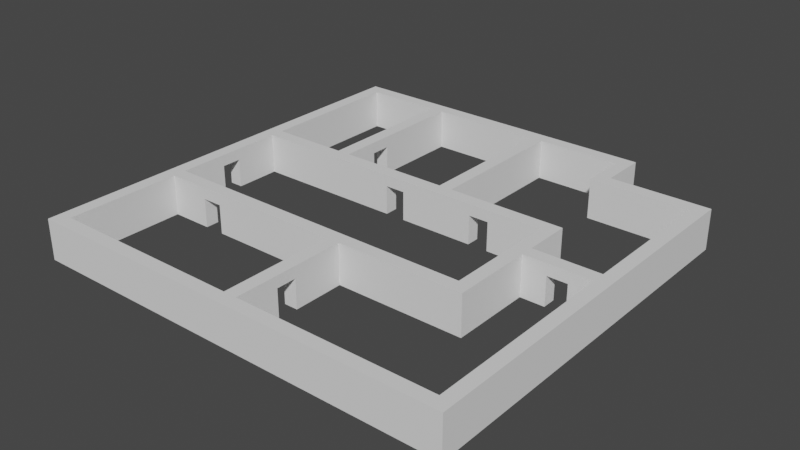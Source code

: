 # Source: FinishedMap.blend  (saved by Blender 3.3.6; exported with 4.5.12 LTS)
import bpy
from mathutils import Matrix  # noqa: F401  (used for matrix-valued properties, if any)

bpy.ops.wm.read_factory_settings(use_empty=True)
scene = bpy.context.scene
scene.name = 'Scene'

# ---- world
world_world = bpy.data.worlds.new('World'); scene.world = world_world
world_world.use_nodes = True; world_world.node_tree.nodes.clear()
_N = world_world.node_tree.nodes; _L = world_world.node_tree.links
n0 = _N.new('ShaderNodeOutputWorld'); n0.name = 'World Output'; n0.location = (300, 300)
n1 = _N.new('ShaderNodeBackground'); n1.name = 'Background'; n1.location = (10, 300)
n1.inputs[0].default_value = (0.05088, 0.05088, 0.05088, 1.0)
_L.new(n1.outputs[0], n0.inputs[0])
n0.is_active_output = True
world_world.color = (0.05088, 0.05088, 0.05088)
world_world.use_sun_shadow = False
world_world.sun_shadow_jitter_overblur = 0.0

# ---- meshes
me_plane_008 = bpy.data.meshes.new('Plane.008')
me_plane_008.from_pydata([(-0.5, -0.5, 3.0), (0.5, -0.5, 3.0), (-0.5, 0.5, 3.0), (0.5, 0.5, 3.0), (30.5, -0.5, 3.0), (30.5, 0.5, 3.0), (31.5, -0.5, 3.0), (31.5, 0.5, 3.0), (30.5, 27.0, 3.0), (31.5, 27.0, 3.0), (30.5, 28.0, 3.0), (31.5, 28.0, 3.0), (24.0, 27.0, 3.0), (24.0, 28.0, 3.0), (23.0, 27.0, 3.0), (23.0, 28.0, 3.0), (24.0, 30.5, 3.0), (23.0, 30.5, 3.0), (24.0, 31.5, 3.0), (23.0, 31.5, 3.0), (0.5, 30.5, 3.0), (0.5, 31.5, 3.0), (-0.5, 30.5, 3.0), (-0.5, 31.5, 3.0), (30.5, 16.0, 3.0), (31.5, 16.0, 3.0), (30.5, 15.0, 3.0), (31.5, 15.0, 3.0), (25.5, 15.0, 3.0), (25.5, 16.0, 3.0), (15.0, 10.0, 3.0), (16.0, 10.0, 3.0), (7.333, 30.5, 3.0), (7.333, 31.5, 3.0), (6.333, 30.5, 3.0), (6.333, 31.5, 3.0), (16.67, 30.5, 3.0), (16.67, 31.5, 3.0), (15.67, 30.5, 3.0), (15.67, 31.5, 3.0), (6.333, 18.5, 3.0), (7.333, 18.5, 3.0), (16.0, 0.5, 3.0), (16.0, -0.5, 3.0), (15.0, 0.5, 3.0), (15.0, -0.5, 3.0), (15.67, 18.5, 3.0), (16.67, 18.5, 3.0), (6.333, 19.5, 3.0), (7.333, 19.5, 3.0), (15.67, 19.5, 3.0), (16.67, 19.5, 3.0), (16.0, 9.0, 3.0), (15.0, 9.0, 3.0), (0.5, 18.5, 3.0), (-0.5, 18.5, 3.0), (0.5, 19.5, 3.0), (-0.5, 19.5, 3.0), (24.5, 16.0, 3.0), (24.5, 15.0, 3.0), (-0.5, 10.0, 3.0), (0.5, 10.0, 3.0), (-0.5, 9.0, 3.0), (0.5, 9.0, 3.0), (25.5, 10.0, 3.0), (24.5, 10.0, 3.0), (25.5, 9.0, 3.0), (24.5, 9.0, 3.0), (25.5, 18.5, 3.0), (24.5, 18.5, 3.0), (25.5, 19.5, 3.0), (24.5, 19.5, 3.0), (-0.5, -0.5, 0.0), (0.5, -0.5, 0.0), (-0.5, 0.5, 0.0), (0.5, 0.5, 0.0), (30.5, -0.5, 0.0), (30.5, 0.5, 0.0), (31.5, -0.5, 0.0), (31.5, 0.5, 0.0), (30.5, 27.0, 0.0), (31.5, 27.0, 0.0), (30.5, 28.0, 0.0), (31.5, 28.0, 0.0), (24.0, 27.0, 0.0), (24.0, 28.0, 0.0), (23.0, 27.0, 0.0), (23.0, 28.0, 0.0), (24.0, 30.5, 0.0), (23.0, 30.5, 0.0), (24.0, 31.5, 0.0), (23.0, 31.5, 0.0), (0.5, 30.5, 0.0), (0.5, 31.5, 0.0), (-0.5, 30.5, 0.0), (-0.5, 31.5, 0.0), (30.5, 16.0, 0.0), (31.5, 16.0, 0.0), (30.5, 15.0, 0.0), (31.5, 15.0, 0.0), (25.5, 15.0, 0.0), (25.5, 16.0, 0.0), (15.0, 10.0, 0.0), (16.0, 10.0, 0.0), (7.333, 30.5, 0.0), (7.333, 31.5, 0.0), (6.333, 30.5, 0.0), (6.333, 31.5, 0.0), (16.67, 30.5, 0.0), (16.67, 31.5, 0.0), (15.67, 30.5, 0.0), (15.67, 31.5, 0.0), (6.333, 18.5, 0.0), (7.333, 18.5, 0.0), (16.0, 0.5, 0.0), (16.0, -0.5, 0.0), (15.0, 0.5, 0.0), (15.0, -0.5, 0.0), (15.67, 18.5, 0.0), (16.67, 18.5, 0.0), (6.333, 19.5, 0.0), (7.333, 19.5, 0.0), (15.67, 19.5, 0.0), (16.67, 19.5, 0.0), (16.0, 9.0, 0.0), (15.0, 9.0, 0.0), (0.5, 18.5, 0.0), (-0.5, 18.5, 0.0), (0.5, 19.5, 0.0), (-0.5, 19.5, 0.0), (24.5, 16.0, 0.0), (24.5, 15.0, 0.0), (-0.5, 10.0, 0.0), (0.5, 10.0, 0.0), (-0.5, 9.0, 0.0), (0.5, 9.0, 0.0), (25.5, 10.0, 0.0), (24.5, 10.0, 0.0), (25.5, 9.0, 0.0), (24.5, 9.0, 0.0), (25.5, 18.5, 0.0), (24.5, 18.5, 0.0), (25.5, 19.5, 0.0), (24.5, 19.5, 0.0), (-0.5, 13.56, 2.15), (-0.5, 15.06, 2.15), (-0.5, 13.56, 0.0), (-0.5, 15.06, 0.0), (0.5, 13.56, 2.15), (0.5, 15.06, 2.15), (0.5, 13.56, 0.0), (0.5, 15.06, 0.0), (11.8, 18.5, 2.15), (13.3, 18.5, 2.15), (11.8, 18.5, 0.0), (13.3, 18.5, 0.0), (11.8, 19.5, 2.15), (13.3, 19.5, 2.15), (11.8, 19.5, 0.0), (13.3, 19.5, 0.0), (7.333, 22.29, 2.15), (7.333, 23.79, 2.15), (7.333, 22.29, 0.0), (7.333, 23.79, 0.0), (6.333, 23.79, 2.15), (6.333, 22.29, 2.15), (6.333, 22.29, 0.0), (6.333, 23.79, 0.0), (18.95, 18.5, 2.15), (20.45, 18.5, 2.15), (18.95, 18.5, 0.0), (20.45, 18.5, 0.0), (18.95, 19.5, 2.15), (20.45, 19.5, 2.15), (18.95, 19.5, 0.0), (20.45, 19.5, 0.0), (27.29, 16.0, 0.0), (28.79, 16.0, 0.0), (28.79, 15.0, 0.0), (27.29, 15.0, 0.0), (27.29, 16.0, 2.15), (28.79, 16.0, 2.15), (27.29, 15.0, 2.15), (28.79, 15.0, 2.15), (15.0, 3.69, 0.0), (15.0, 5.19, 0.0), (16.0, 3.69, 0.0), (16.0, 5.19, 0.0), (16.0, 3.69, 2.15), (16.0, 5.19, 2.15), (15.0, 3.69, 2.15), (15.0, 5.19, 2.15), (3.606, 9.0, 0.0), (5.106, 9.0, 0.0), (5.106, 10.0, 0.0), (3.606, 10.0, 0.0), (3.606, 9.0, 2.15), (5.106, 9.0, 2.15), (5.106, 10.0, 2.15), (3.606, 10.0, 2.15)], [], [(0, 1, 3, 2), (42, 43, 4, 5), (5, 4, 6, 7), (24, 25, 9, 8), (8, 9, 11, 10), (8, 10, 13, 12), (12, 13, 15, 14), (15, 13, 16, 17), (17, 16, 18, 19), (34, 35, 21, 20), (20, 21, 23, 22), (63, 62, 2, 3), (26, 27, 25, 24), (5, 7, 27, 26), (38, 36, 37, 39), (32, 33, 35, 34), (38, 39, 33, 32), (17, 19, 37, 36), (44, 45, 43, 42), (50, 46, 47, 51), (3, 1, 45, 44), (49, 32, 34, 48), (53, 52, 31, 30), (29, 28, 26, 24), (41, 49, 48, 40), (38, 50, 51, 36), (46, 50, 49, 41), (56, 57, 55, 54), (20, 22, 57, 56), (56, 54, 40, 48), (44, 42, 52, 53), (54, 55, 60, 61), (61, 60, 62, 63), (30, 61, 63, 53), (28, 29, 58, 59), (65, 64, 28, 59), (67, 66, 64, 65), (31, 52, 67, 65), (68, 70, 71, 69), (29, 68, 69, 58), (51, 47, 69, 71), (72, 74, 75, 73), (114, 77, 76, 115), (77, 79, 78, 76), (96, 80, 81, 97), (80, 82, 83, 81), (80, 84, 85, 82), (84, 86, 87, 85), (87, 89, 88, 85), (89, 91, 90, 88), (106, 92, 93, 107), (92, 94, 95, 93), (135, 75, 74, 134), (98, 96, 97, 99), (77, 98, 99, 79), (110, 111, 109, 108), (104, 106, 107, 105), (110, 104, 105, 111), (89, 108, 109, 91), (116, 114, 115, 117), (122, 123, 119, 118), (75, 116, 117, 73), (167, 106, 104, 163), (162, 121, 120, 166), (125, 102, 103, 124), (177, 96, 98, 178), (100, 101, 176, 179), (113, 112, 120, 121), (110, 108, 123, 122), (113, 121, 158, 154), (122, 118, 155, 159), (128, 126, 127, 129), (92, 128, 129, 94), (128, 120, 112, 126), (185, 125, 124, 187), (114, 116, 184, 186), (133, 132, 146, 150), (127, 126, 151, 147), (133, 135, 134, 132), (135, 133, 195, 192), (102, 125, 193, 194), (100, 131, 130, 101), (137, 131, 100, 136), (139, 137, 136, 138), (103, 137, 139, 124), (140, 141, 143, 142), (101, 130, 141, 140), (143, 141, 171, 175), (119, 123, 174, 170), (0, 2, 74, 72), (1, 0, 72, 73), (7, 6, 78, 79), (6, 4, 76, 78), (27, 7, 79, 99), (10, 11, 83, 82), (11, 9, 81, 83), (8, 12, 84, 80), (13, 10, 82, 85), (14, 15, 87, 86), (12, 14, 86, 84), (15, 17, 89, 87), (16, 13, 85, 88), (19, 18, 90, 91), (18, 16, 88, 90), (56, 48, 120, 128), (22, 23, 95, 94), (23, 21, 93, 95), (25, 27, 99, 97), (9, 25, 97, 81), (24, 8, 80, 96), (62, 60, 132, 134), (144, 146, 132, 60, 55, 127, 147, 145), (5, 26, 98, 77), (153, 155, 118, 46, 41, 113, 154, 152), (34, 20, 92, 106), (21, 35, 107, 93), (47, 46, 118, 119), (35, 33, 105, 107), (17, 36, 108, 89), (38, 32, 104, 110), (33, 39, 111, 105), (39, 37, 109, 111), (37, 19, 91, 109), (45, 1, 73, 117), (43, 45, 117, 115), (4, 43, 115, 76), (42, 5, 77, 114), (3, 44, 116, 75), (36, 51, 123, 108), (55, 57, 129, 127), (41, 40, 112, 113), (30, 31, 103, 102), (180, 176, 101, 29, 24, 96, 177, 181), (183, 178, 98, 26, 28, 100, 179, 182), (161, 163, 104, 32, 49, 121, 162, 160), (165, 166, 120, 48, 34, 106, 167, 164), (50, 38, 110, 122), (156, 158, 121, 49, 50, 122, 159, 157), (189, 187, 124, 52, 42, 114, 186, 188), (40, 54, 126, 112), (20, 56, 128, 92), (57, 22, 94, 129), (190, 184, 116, 44, 53, 125, 185, 191), (193, 125, 53, 63, 135, 192, 196, 197), (66, 67, 139, 138), (149, 151, 126, 54, 61, 133, 150, 148), (59, 58, 130, 131), (195, 133, 61, 30, 102, 194, 198, 199), (2, 62, 134, 74), (63, 3, 75, 135), (65, 59, 131, 137), (28, 64, 136, 100), (64, 66, 138, 136), (67, 52, 124, 139), (31, 65, 137, 103), (71, 70, 142, 143), (70, 68, 140, 142), (68, 29, 101, 140), (58, 69, 141, 130), (169, 171, 141, 69, 47, 119, 170, 168), (172, 174, 123, 51, 71, 143, 175, 173), (145, 147, 151, 149), (144, 148, 150, 146), (145, 149, 148, 144), (152, 154, 158, 156), (153, 157, 159, 155), (153, 152, 156, 157), (163, 161, 164, 167), (165, 160, 162, 166), (164, 161, 160, 165), (172, 168, 170, 174), (169, 173, 175, 171), (169, 168, 172, 173), (176, 180, 182, 179), (178, 183, 181, 177), (180, 181, 183, 182), (187, 189, 191, 185), (184, 190, 188, 186), (191, 189, 188, 190), (195, 199, 196, 192), (194, 193, 197, 198), (197, 196, 199, 198)])
_uv = me_plane_008.uv_layers.new(name='UVMap')
_uv.uv.foreach_set('vector', [0.0, 0.0, 1.0, 0.0, 1.0, 1.0, 0.0, 1.0, 1.0, 1.0, 1.0, 0.0, 1.0, 0.0, 1.0, 1.0, 1.0, 1.0, 1.0, 0.0, 1.0, 0.0, 1.0, 1.0, 1.0, 1.0, 1.0, 1.0, 1.0, 1.0, 1.0, 1.0, 1.0, 1.0, 1.0, 1.0, 1.0, 1.0, 1.0, 1.0, 1.0, 1.0, 1.0, 1.0, 1.0, 1.0, 1.0, 1.0, 1.0, 1.0, 1.0, 1.0, 1.0, 1.0, 1.0, 1.0, 1.0, 1.0, 1.0, 1.0, 1.0, 1.0, 1.0, 1.0, 1.0, 1.0, 1.0, 1.0, 1.0, 1.0, 1.0, 1.0, 1.0, 1.0, 1.0, 1.0, 1.0, 1.0, 1.0, 1.0, 1.0, 1.0, 1.0, 1.0, 1.0, 1.0, 1.0, 1.0, 1.0, 1.0, 1.0, 1.0, 1.0, 1.0, 1.0, 1.0, 1.0, 1.0, 1.0, 1.0, 1.0, 1.0, 1.0, 1.0, 1.0, 1.0, 1.0, 1.0, 1.0, 1.0, 1.0, 1.0, 1.0, 1.0, 1.0, 1.0, 1.0, 1.0, 1.0, 1.0, 1.0, 1.0, 1.0, 1.0, 1.0, 1.0, 1.0, 1.0, 1.0, 1.0, 1.0, 1.0, 1.0, 1.0, 1.0, 1.0, 1.0, 1.0, 1.0, 1.0, 1.0, 1.0, 1.0, 1.0, 1.0, 1.0, 1.0, 0.0, 1.0, 0.0, 1.0, 1.0, 0.1197, 0.1197, 0.0, 0.0, 0.0, 0.0, 0.1197, 0.1197, 1.0, 1.0, 1.0, 0.0, 1.0, 0.0, 1.0, 1.0, 0.1166, 0.1166, 1.0, 1.0, 1.0, 1.0, 0.1166, 0.1166, 0.1176, 0.1176, 0.1176, 0.1176, 0.0, 0.0, 0.0, 0.0, 0.0, 0.0, 0.0, 0.0, 1.0, 1.0, 1.0, 1.0, 0.0, 0.0, 0.1166, 0.1166, 0.1166, 0.1166, 0.0, 0.0, 1.0, 1.0, 0.1197, 0.1197, 0.1197, 0.1197, 1.0, 1.0, 0.0, 0.0, 0.1197, 0.1197, 0.1166, 0.1166, 0.0, 0.0, 1.0, 1.0, 1.0, 1.0, 1.0, 1.0, 1.0, 1.0, 1.0, 1.0, 1.0, 1.0, 1.0, 1.0, 1.0, 1.0, 1.0, 1.0, 1.0, 1.0, 0.0, 0.0, 0.1166, 0.1166, 1.0, 1.0, 1.0, 1.0, 0.1176, 0.1176, 0.1176, 0.1176, 1.0, 1.0, 1.0, 1.0, 1.0, 1.0, 1.0, 1.0, 1.0, 1.0, 1.0, 1.0, 1.0, 1.0, 1.0, 1.0, 0.0, 0.0, 1.0, 1.0, 1.0, 1.0, 0.1176, 0.1176, 0.0, 0.0, 0.0, 0.0, 0.0, 0.0, 0.0, 0.0, 0.0, 0.0, 0.0, 0.0, 0.0, 0.0, 0.0, 0.0, 0.0, 0.0, 0.0, 0.0, 0.0, 0.0, 0.0, 0.0, 0.0, 0.0, 0.1176, 0.1176, 0.0, 0.0, 0.0, 0.0, 0.0, 0.0, 0.0, 0.0, 0.0, 0.0, 0.0, 0.0, 0.0, 0.0, 0.0, 0.0, 0.0, 0.0, 0.0, 0.0, 0.1197, 0.1197, 0.0, 0.0, 0.0, 0.0, 0.0, 0.0, 0.0, 0.0, 0.0, 1.0, 1.0, 1.0, 1.0, 0.0, 1.0, 1.0, 1.0, 1.0, 1.0, 0.0, 1.0, 0.0, 1.0, 1.0, 1.0, 1.0, 1.0, 0.0, 1.0, 0.0, 1.0, 1.0, 1.0, 1.0, 1.0, 1.0, 1.0, 1.0, 1.0, 1.0, 1.0, 1.0, 1.0, 1.0, 1.0, 1.0, 1.0, 1.0, 1.0, 1.0, 1.0, 1.0, 1.0, 1.0, 1.0, 1.0, 1.0, 1.0, 1.0, 1.0, 1.0, 1.0, 1.0, 1.0, 1.0, 1.0, 1.0, 1.0, 1.0, 1.0, 1.0, 1.0, 1.0, 1.0, 1.0, 1.0, 1.0, 1.0, 1.0, 1.0, 1.0, 1.0, 1.0, 1.0, 1.0, 1.0, 1.0, 1.0, 1.0, 1.0, 1.0, 1.0, 1.0, 1.0, 1.0, 1.0, 1.0, 1.0, 1.0, 1.0, 1.0, 1.0, 1.0, 1.0, 1.0, 1.0, 1.0, 1.0, 1.0, 1.0, 1.0, 1.0, 1.0, 1.0, 1.0, 1.0, 1.0, 1.0, 1.0, 1.0, 1.0, 1.0, 1.0, 1.0, 1.0, 1.0, 1.0, 1.0, 1.0, 1.0, 1.0, 1.0, 1.0, 1.0, 1.0, 1.0, 1.0, 1.0, 1.0, 1.0, 1.0, 1.0, 1.0, 1.0, 1.0, 1.0, 1.0, 1.0, 1.0, 1.0, 1.0, 1.0, 1.0, 1.0, 1.0, 0.0, 1.0, 0.0, 0.1197, 0.1197, 0.1197, 0.1197, 0.0, 0.0, 0.0, 0.0, 1.0, 1.0, 1.0, 1.0, 1.0, 0.0, 1.0, 0.0, 0.461, 0.461, 1.0, 1.0, 1.0, 1.0, 0.461, 0.461, 0.3406, 0.3406, 0.1166, 0.1166, 0.1166, 0.1166, 0.3406, 0.3406, 0.1176, 0.1176, 0.0, 0.0, 0.0, 0.0, 0.1176, 0.1176, 0.6589, 0.6589, 1.0, 1.0, 1.0, 1.0, 0.6589, 0.6589, 0.0, 0.0, 0.0, 0.0, 0.3589, 0.3589, 0.3589, 0.3589, 0.0, 0.0, 0.0, 0.0, 0.1166, 0.1166, 0.1166, 0.1166, 1.0, 1.0, 1.0, 1.0, 0.1197, 0.1197, 0.1197, 0.1197, 0.0, 0.0, 0.1166, 0.1166, 0.1183, 0.1183, 0.0, 0.0, 0.1197, 0.1197, 0.0, 0.0, 0.0, 0.0, 0.1188, 0.1188, 1.0, 1.0, 1.0, 1.0, 1.0, 1.0, 1.0, 1.0, 1.0, 1.0, 1.0, 1.0, 1.0, 1.0, 1.0, 1.0, 1.0, 1.0, 0.1166, 0.1166, 0.0, 0.0, 1.0, 1.0, 0.5131, 0.5131, 0.1176, 0.1176, 0.1176, 0.1176, 0.5131, 0.5131, 1.0, 1.0, 1.0, 1.0, 0.6688, 0.6688, 0.6688, 0.6688, 1.0, 1.0, 1.0, 1.0, 1.0, 1.0, 1.0, 1.0, 1.0, 1.0, 1.0, 1.0, 1.0, 1.0, 1.0, 1.0, 1.0, 1.0, 1.0, 1.0, 1.0, 1.0, 1.0, 1.0, 1.0, 1.0, 1.0, 1.0, 0.7858, 0.7858, 0.811, 0.811, 0.0, 0.0, 0.1176, 0.1176, 0.7197, 0.7197, 0.6824, 0.6824, 0.0, 0.0, 0.0, 0.0, 0.0, 0.0, 0.0, 0.0, 0.0, 0.0, 0.0, 0.0, 0.0, 0.0, 0.0, 0.0, 0.0, 0.0, 0.0, 0.0, 0.0, 0.0, 0.0, 0.0, 0.0, 0.0, 0.0, 0.0, 0.0, 0.0, 0.1176, 0.1176, 0.0, 0.0, 0.0, 0.0, 0.0, 0.0, 0.0, 0.0, 0.0, 0.0, 0.0, 0.0, 0.0, 0.0, 0.0, 0.0, 0.0, 0.0, 0.0, 0.0, 0.0, 0.0, 0.06192, 0.06192, 0.0, 0.0, 0.1197, 0.1197, 0.08484, 0.08484, 0.0, 0.0, 0.0, 0.0, 0.0, 1.0, 0.0, 1.0, 0.0, 0.0, 1.0, 0.0, 0.0, 0.0, 0.0, 0.0, 1.0, 0.0, 1.0, 1.0, 1.0, 0.0, 1.0, 0.0, 1.0, 1.0, 1.0, 0.0, 1.0, 0.0, 1.0, 0.0, 1.0, 0.0, 1.0, 1.0, 1.0, 1.0, 1.0, 1.0, 1.0, 1.0, 1.0, 1.0, 1.0, 1.0, 1.0, 1.0, 1.0, 1.0, 1.0, 1.0, 1.0, 1.0, 1.0, 1.0, 1.0, 1.0, 1.0, 1.0, 1.0, 1.0, 1.0, 1.0, 1.0, 1.0, 1.0, 1.0, 1.0, 1.0, 1.0, 1.0, 1.0, 1.0, 1.0, 1.0, 1.0, 1.0, 1.0, 1.0, 1.0, 1.0, 1.0, 1.0, 1.0, 1.0, 1.0, 1.0, 1.0, 1.0, 1.0, 1.0, 1.0, 1.0, 1.0, 1.0, 1.0, 1.0, 1.0, 1.0, 1.0, 1.0, 1.0, 1.0, 1.0, 1.0, 1.0, 1.0, 1.0, 1.0, 1.0, 1.0, 1.0, 1.0, 1.0, 1.0, 1.0, 1.0, 1.0, 1.0, 1.0, 1.0, 1.0, 1.0, 0.1166, 0.1166, 0.1166, 0.1166, 1.0, 1.0, 1.0, 1.0, 1.0, 1.0, 1.0, 1.0, 1.0, 1.0, 1.0, 1.0, 1.0, 1.0, 1.0, 1.0, 1.0, 1.0, 1.0, 1.0, 1.0, 1.0, 1.0, 1.0, 1.0, 1.0, 1.0, 1.0, 1.0, 1.0, 1.0, 1.0, 1.0, 1.0, 1.0, 1.0, 1.0, 1.0, 1.0, 1.0, 1.0, 1.0, 1.0, 1.0, 1.0, 1.0, 1.0, 1.0, 1.0, 1.0, 1.0, 1.0, 1.0, 1.0, 1.0, 1.0, 1.0, 1.0, 1.0, 1.0, 1.0, 1.0, 1.0, 1.0, 1.0, 1.0, 1.0, 1.0, 1.0, 1.0, 1.0, 1.0, 1.0, 1.0, 0.0, 0.0, 0.0, 0.0, 0.0, 0.0, 0.0, 0.0, 0.0, 0.0, 0.0, 0.0, 0.0, 0.0, 0.0, 0.0, 1.0, 1.0, 1.0, 1.0, 1.0, 1.0, 1.0, 1.0, 1.0, 1.0, 1.0, 1.0, 1.0, 1.0, 1.0, 1.0, 0.0, 0.0, 0.0, 0.0, 0.0, 0.0, 0.0, 0.0, 1.0, 1.0, 1.0, 1.0, 1.0, 1.0, 1.0, 1.0, 1.0, 1.0, 1.0, 1.0, 1.0, 1.0, 1.0, 1.0, 1.0, 1.0, 1.0, 1.0, 1.0, 1.0, 1.0, 1.0, 1.0, 1.0, 1.0, 1.0, 1.0, 1.0, 1.0, 1.0, 1.0, 1.0, 1.0, 1.0, 1.0, 1.0, 1.0, 1.0, 1.0, 1.0, 1.0, 1.0, 1.0, 1.0, 1.0, 1.0, 1.0, 0.0, 1.0, 0.0, 1.0, 0.0, 1.0, 0.0, 1.0, 0.0, 1.0, 0.0, 1.0, 0.0, 1.0, 0.0, 1.0, 0.0, 1.0, 0.0, 1.0, 0.0, 1.0, 0.0, 1.0, 1.0, 1.0, 1.0, 1.0, 1.0, 1.0, 1.0, 1.0, 1.0, 1.0, 1.0, 1.0, 1.0, 1.0, 1.0, 1.0, 1.0, 0.1197, 0.1197, 0.1197, 0.1197, 1.0, 1.0, 1.0, 1.0, 1.0, 1.0, 1.0, 1.0, 1.0, 1.0, 0.0, 0.0, 0.0, 0.0, 0.0, 0.0, 0.0, 0.0, 0.0, 0.0, 0.0, 0.0, 0.0, 0.0, 0.0, 0.0, 0.3589, 0.3589, 0.3589, 0.3589, 0.0, 0.0, 0.0, 0.0, 1.0, 1.0, 1.0, 1.0, 0.6589, 0.6589, 0.6589, 0.6589, 0.6589, 0.6589, 0.6589, 0.6589, 1.0, 1.0, 1.0, 1.0, 0.0, 0.0, 0.0, 0.0, 0.3589, 0.3589, 0.3589, 0.3589, 0.461, 0.461, 0.461, 0.461, 1.0, 1.0, 1.0, 1.0, 0.1166, 0.1166, 0.1166, 0.1166, 0.3406, 0.3406, 0.3406, 0.3406, 0.3406, 0.3406, 0.3406, 0.3406, 0.1166, 0.1166, 0.1166, 0.1166, 1.0, 1.0, 1.0, 1.0, 0.461, 0.461, 0.461, 0.461, 0.1197, 0.1197, 1.0, 1.0, 1.0, 1.0, 0.1197, 0.1197, 0.1183, 0.1183, 0.1183, 0.1183, 0.1166, 0.1166, 0.1166, 0.1166, 0.1197, 0.1197, 0.1197, 0.1197, 0.1188, 0.1188, 0.1188, 0.1188, 0.5131, 0.5131, 0.5131, 0.5131, 0.1176, 0.1176, 0.1176, 0.1176, 1.0, 1.0, 1.0, 1.0, 0.6688, 0.6688, 0.6688, 0.6688, 0.0, 0.0, 1.0, 1.0, 1.0, 1.0, 0.0, 0.0, 1.0, 1.0, 1.0, 1.0, 1.0, 1.0, 1.0, 1.0, 1.0, 1.0, 1.0, 1.0, 1.0, 1.0, 1.0, 1.0, 0.6688, 0.6688, 0.6688, 0.6688, 1.0, 1.0, 1.0, 1.0, 0.1176, 0.1176, 0.1176, 0.1176, 0.5131, 0.5131, 0.5131, 0.5131, 0.7197, 0.7197, 0.1176, 0.1176, 0.1176, 0.1176, 1.0, 1.0, 1.0, 1.0, 0.811, 0.811, 0.811, 0.811, 0.7197, 0.7197, 0.0, 0.0, 0.0, 0.0, 0.0, 0.0, 0.0, 0.0, 1.0, 1.0, 1.0, 1.0, 1.0, 1.0, 1.0, 1.0, 1.0, 1.0, 1.0, 1.0, 1.0, 1.0, 1.0, 1.0, 0.0, 0.0, 0.0, 0.0, 0.0, 0.0, 0.0, 0.0, 0.7858, 0.7858, 1.0, 1.0, 1.0, 1.0, 0.0, 0.0, 0.0, 0.0, 0.6824, 0.6824, 0.6824, 0.6824, 0.7858, 0.7858, 1.0, 1.0, 1.0, 1.0, 1.0, 1.0, 1.0, 1.0, 1.0, 1.0, 1.0, 1.0, 1.0, 1.0, 1.0, 1.0, 0.0, 0.0, 0.0, 0.0, 0.0, 0.0, 0.0, 0.0, 0.0, 0.0, 0.0, 0.0, 0.0, 0.0, 0.0, 0.0, 0.0, 0.0, 0.0, 0.0, 0.0, 0.0, 0.0, 0.0, 0.0, 0.0, 0.1176, 0.1176, 0.1176, 0.1176, 0.0, 0.0, 0.0, 0.0, 0.0, 0.0, 0.0, 0.0, 0.0, 0.0, 0.0, 0.0, 0.0, 0.0, 0.0, 0.0, 0.0, 0.0, 0.0, 0.0, 0.0, 0.0, 0.0, 0.0, 0.0, 0.0, 0.0, 0.0, 0.0, 0.0, 0.0, 0.0, 0.0, 0.0, 0.0, 0.0, 0.0, 0.0, 0.0, 0.0, 0.0, 0.0, 0.0, 0.0, 0.0, 0.0, 0.0, 0.0, 0.0, 0.0, 0.0, 0.0, 0.0, 0.0, 0.0, 0.0, 0.0, 0.0, 0.08484, 0.08484, 0.08484, 0.08484, 0.1197, 0.1197, 0.1197, 0.1197, 0.0, 0.0, 0.0, 0.0, 0.06192, 0.06192, 0.06192, 0.06192, 0.625, 0.2914, 0.375, 0.2914, 0.375, 0.458, 0.625, 0.458, 0.625, 0.9586, 0.625, 0.792, 0.375, 0.792, 0.375, 0.9586, 0.8336, 0.5, 0.667, 0.5, 0.667, 0.75, 0.8336, 0.75, 0.625, 0.03193, 0.375, 0.03193, 0.375, 0.1986, 0.625, 0.1986, 0.625, 0.7181, 0.625, 0.5514, 0.375, 0.5514, 0.375, 0.7181, 0.625, 0.7181, 0.875, 0.7181, 0.875, 0.5514, 0.625, 0.5514, 0.375, 0.4329, 0.625, 0.4329, 0.625, 0.2663, 0.375, 0.2663, 0.625, 0.9837, 0.625, 0.8171, 0.375, 0.8171, 0.375, 0.9837, 0.8587, 0.5, 0.6921, 0.5, 0.6921, 0.75, 0.8587, 0.75, 0.625, 0.1948, 0.625, 0.02817, 0.375, 0.02817, 0.375, 0.1948, 0.625, 0.7218, 0.625, 0.5552, 0.375, 0.5552, 0.375, 0.7218, 0.625, 0.7218, 0.875, 0.7218, 0.875, 0.5552, 0.625, 0.5552, 0.375, 0.2094, 0.625, 0.2094, 0.625, 0.04274, 0.375, 0.04274, 0.375, 0.7073, 0.625, 0.7073, 0.625, 0.5406, 0.375, 0.5406, 0.875, 0.5406, 0.625, 0.5406, 0.625, 0.7073, 0.875, 0.7073, 0.375, 0.476, 0.625, 0.476, 0.625, 0.3093, 0.375, 0.3093, 0.375, 0.9407, 0.625, 0.9407, 0.625, 0.774, 0.375, 0.774, 0.8157, 0.5, 0.649, 0.5, 0.649, 0.75, 0.8157, 0.75, 0.375, 0.2068, 0.625, 0.2068, 0.625, 0.04009, 0.375, 0.04009, 0.375, 0.5432, 0.375, 0.7099, 0.625, 0.7099, 0.625, 0.5432, 0.625, 0.7099, 0.875, 0.7099, 0.875, 0.5432, 0.625, 0.5432])
me_plane_008.materials.append(None)
me_plane_008.update()

# ---- objects
ob_apartmentwithdoors = bpy.data.objects.new('ApartmentWithDoors', me_plane_008)

# ---- transforms, parenting, visibility, modifiers, constraints
ob_apartmentwithdoors.location = (0.0, 0.0, 0.0)

# ---- collection membership
scene.collection.objects.link(ob_apartmentwithdoors)

# ---- scene / render settings (as saved in the file)
scene.frame_start = 1; scene.frame_end = 250; scene.frame_set(1)
scene.render.engine = 'BLENDER_EEVEE_NEXT'
scene.cycles.sampling_pattern = 'TABULATED_SOBOL'
scene.cycles.use_light_tree = False
scene.view_settings.view_transform = 'Filmic'
bpy.context.view_layer.update()

# ---- added for rendering (the .blend has no active camera and no usable light): camera, sun
cam_auto = bpy.data.cameras.new('AutoCamera')
cam_auto.lens = 50.0
cam_auto.sensor_width = 36.0
cam_auto.clip_end = 1000.0
ob_auto_camera = bpy.data.objects.new('AutoCamera', cam_auto)
scene.collection.objects.link(ob_auto_camera)
ob_auto_camera.location = (57.4628, -34.8554, 35.0702)
ob_auto_camera.rotation_euler = (1.09748, -7.21219e-08, 0.694738)
scene.camera = ob_auto_camera
light_auto_sun = bpy.data.lights.new('AutoSun', 'SUN')
light_auto_sun.energy = 3.0
light_auto_sun.angle = 0.0523599
ob_auto_sun = bpy.data.objects.new('AutoSun', light_auto_sun)
scene.collection.objects.link(ob_auto_sun)
ob_auto_sun.rotation_euler = (0.872665, 0.174533, 0.523599)
bpy.context.view_layer.update()
